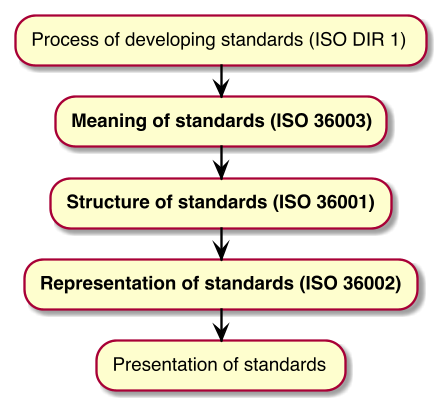

The diagram above was rendered by PlantUML. Its source (embedded in the PNG):
@startuml

skinparam Dpi 150
skinparam Monochrome false
skinparam LineType ortho
hide circle
skinparam Default {
  TextAlignment center
  FontName Helvetica
}
skinparam Class {
  AttributeIconSize 0
  BackgroundColor White
  ArrowColor Black
  BorderColor Black
  FontStyle bold
  StereotypeFontSize 10
}
skinparam Rectangle {
  BackgroundColor White
  ArrowColor Black
  BorderColor Black
  FontStyle bold
  FontSize 11
  StereotypeFontSize 10
}
skinparam Object {
  BackgroundColor White
  ArrowColor Black
  BorderColor Black
  FontStyle bold
  FontSize 11
  StereotypeFontSize 10
}

skinparam Entity {
  StereotypeFontSize 10
}


:Process of developing standards (ISO DIR 1);
:**Meaning of standards (ISO 36003)**;
:**Structure of standards (ISO 36001)**;
:**Representation of standards (ISO 36002)**;
:Presentation of standards;
@enduml